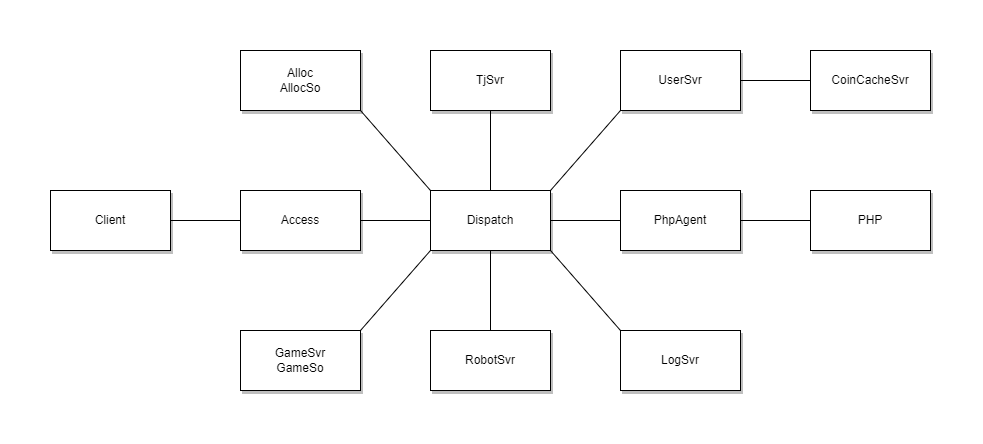

The diagram above was exported from draw.io. Its source (the exported page's mxGraphModel, read from the mxfile embedded in the PNG):
<mxGraphModel dx="1163" dy="662" grid="1" gridSize="10" guides="1" tooltips="1" connect="1" arrows="1" fold="1" page="1" pageScale="1" pageWidth="1169" pageHeight="827" math="0" shadow="0">
  <root>
    <mxCell id="0" />
    <mxCell id="1" parent="0" />
    <mxCell id="HUDJXktnFwfUPhU18TEe-13" style="edgeStyle=orthogonalEdgeStyle;rounded=0;orthogonalLoop=1;jettySize=auto;html=1;exitX=1;exitY=0.5;exitDx=0;exitDy=0;entryX=0;entryY=0.5;entryDx=0;entryDy=0;endArrow=none;endFill=0;" edge="1" parent="1" source="HUDJXktnFwfUPhU18TEe-1" target="HUDJXktnFwfUPhU18TEe-2">
      <mxGeometry relative="1" as="geometry" />
    </mxCell>
    <mxCell id="HUDJXktnFwfUPhU18TEe-1" value="Client" style="rounded=0;whiteSpace=wrap;html=1;shadow=1;" vertex="1" parent="1">
      <mxGeometry x="110" y="300" width="120" height="60" as="geometry" />
    </mxCell>
    <mxCell id="HUDJXktnFwfUPhU18TEe-14" style="edgeStyle=orthogonalEdgeStyle;rounded=0;orthogonalLoop=1;jettySize=auto;html=1;exitX=1;exitY=0.5;exitDx=0;exitDy=0;entryX=0;entryY=0.5;entryDx=0;entryDy=0;endArrow=none;endFill=0;" edge="1" parent="1" source="HUDJXktnFwfUPhU18TEe-2" target="HUDJXktnFwfUPhU18TEe-3">
      <mxGeometry relative="1" as="geometry" />
    </mxCell>
    <mxCell id="HUDJXktnFwfUPhU18TEe-2" value="Access" style="rounded=0;whiteSpace=wrap;html=1;shadow=1;" vertex="1" parent="1">
      <mxGeometry x="300" y="300" width="120" height="60" as="geometry" />
    </mxCell>
    <mxCell id="HUDJXktnFwfUPhU18TEe-3" value="Dispatch" style="rounded=0;whiteSpace=wrap;html=1;shadow=1;" vertex="1" parent="1">
      <mxGeometry x="490" y="300" width="120" height="60" as="geometry" />
    </mxCell>
    <mxCell id="HUDJXktnFwfUPhU18TEe-26" style="rounded=0;orthogonalLoop=1;jettySize=auto;html=1;exitX=1;exitY=0;exitDx=0;exitDy=0;entryX=0;entryY=1;entryDx=0;entryDy=0;endArrow=none;endFill=0;" edge="1" parent="1" source="HUDJXktnFwfUPhU18TEe-4" target="HUDJXktnFwfUPhU18TEe-3">
      <mxGeometry relative="1" as="geometry" />
    </mxCell>
    <mxCell id="HUDJXktnFwfUPhU18TEe-4" value="GameSvr&lt;br&gt;GameSo" style="rounded=0;whiteSpace=wrap;html=1;shadow=1;" vertex="1" parent="1">
      <mxGeometry x="300" y="440" width="120" height="60" as="geometry" />
    </mxCell>
    <mxCell id="HUDJXktnFwfUPhU18TEe-25" style="rounded=0;orthogonalLoop=1;jettySize=auto;html=1;exitX=0.5;exitY=0;exitDx=0;exitDy=0;entryX=0.5;entryY=1;entryDx=0;entryDy=0;endArrow=none;endFill=0;" edge="1" parent="1" source="HUDJXktnFwfUPhU18TEe-5" target="HUDJXktnFwfUPhU18TEe-3">
      <mxGeometry relative="1" as="geometry" />
    </mxCell>
    <mxCell id="HUDJXktnFwfUPhU18TEe-5" value="RobotSvr" style="rounded=0;whiteSpace=wrap;html=1;shadow=1;" vertex="1" parent="1">
      <mxGeometry x="490" y="440" width="120" height="60" as="geometry" />
    </mxCell>
    <mxCell id="HUDJXktnFwfUPhU18TEe-22" style="rounded=0;orthogonalLoop=1;jettySize=auto;html=1;exitX=1;exitY=1;exitDx=0;exitDy=0;entryX=0;entryY=0;entryDx=0;entryDy=0;endArrow=none;endFill=0;" edge="1" parent="1" source="HUDJXktnFwfUPhU18TEe-6" target="HUDJXktnFwfUPhU18TEe-3">
      <mxGeometry relative="1" as="geometry" />
    </mxCell>
    <mxCell id="HUDJXktnFwfUPhU18TEe-6" value="Alloc&lt;br&gt;AllocSo" style="rounded=0;whiteSpace=wrap;html=1;shadow=1;" vertex="1" parent="1">
      <mxGeometry x="300" y="160" width="120" height="60" as="geometry" />
    </mxCell>
    <mxCell id="HUDJXktnFwfUPhU18TEe-20" style="edgeStyle=orthogonalEdgeStyle;rounded=0;orthogonalLoop=1;jettySize=auto;html=1;exitX=0.5;exitY=1;exitDx=0;exitDy=0;endArrow=none;endFill=0;" edge="1" parent="1" source="HUDJXktnFwfUPhU18TEe-7" target="HUDJXktnFwfUPhU18TEe-3">
      <mxGeometry relative="1" as="geometry" />
    </mxCell>
    <mxCell id="HUDJXktnFwfUPhU18TEe-7" value="TjSvr" style="rounded=0;whiteSpace=wrap;html=1;shadow=1;" vertex="1" parent="1">
      <mxGeometry x="490" y="160" width="120" height="60" as="geometry" />
    </mxCell>
    <mxCell id="HUDJXktnFwfUPhU18TEe-23" style="rounded=0;orthogonalLoop=1;jettySize=auto;html=1;exitX=0;exitY=1;exitDx=0;exitDy=0;entryX=1;entryY=0;entryDx=0;entryDy=0;endArrow=none;endFill=0;" edge="1" parent="1" source="HUDJXktnFwfUPhU18TEe-8" target="HUDJXktnFwfUPhU18TEe-3">
      <mxGeometry relative="1" as="geometry" />
    </mxCell>
    <mxCell id="HUDJXktnFwfUPhU18TEe-8" value="UserSvr" style="rounded=0;whiteSpace=wrap;html=1;shadow=1;" vertex="1" parent="1">
      <mxGeometry x="680" y="160" width="120" height="60" as="geometry" />
    </mxCell>
    <mxCell id="HUDJXktnFwfUPhU18TEe-30" style="edgeStyle=orthogonalEdgeStyle;rounded=0;orthogonalLoop=1;jettySize=auto;html=1;entryX=1;entryY=0.5;entryDx=0;entryDy=0;endArrow=none;endFill=0;" edge="1" parent="1" source="HUDJXktnFwfUPhU18TEe-9" target="HUDJXktnFwfUPhU18TEe-8">
      <mxGeometry relative="1" as="geometry" />
    </mxCell>
    <mxCell id="HUDJXktnFwfUPhU18TEe-9" value="CoinCacheSvr" style="rounded=0;whiteSpace=wrap;html=1;shadow=1;" vertex="1" parent="1">
      <mxGeometry x="870" y="160" width="120" height="60" as="geometry" />
    </mxCell>
    <mxCell id="HUDJXktnFwfUPhU18TEe-24" style="edgeStyle=orthogonalEdgeStyle;rounded=0;orthogonalLoop=1;jettySize=auto;html=1;exitX=0;exitY=0.5;exitDx=0;exitDy=0;entryX=1;entryY=0.5;entryDx=0;entryDy=0;endArrow=none;endFill=0;" edge="1" parent="1" source="HUDJXktnFwfUPhU18TEe-10" target="HUDJXktnFwfUPhU18TEe-3">
      <mxGeometry relative="1" as="geometry" />
    </mxCell>
    <mxCell id="HUDJXktnFwfUPhU18TEe-10" value="PhpAgent" style="rounded=0;whiteSpace=wrap;html=1;shadow=1;" vertex="1" parent="1">
      <mxGeometry x="680" y="300" width="120" height="60" as="geometry" />
    </mxCell>
    <mxCell id="HUDJXktnFwfUPhU18TEe-27" style="rounded=0;orthogonalLoop=1;jettySize=auto;html=1;exitX=0;exitY=0;exitDx=0;exitDy=0;entryX=1;entryY=1;entryDx=0;entryDy=0;endArrow=none;endFill=0;shadow=0;" edge="1" parent="1" source="HUDJXktnFwfUPhU18TEe-11" target="HUDJXktnFwfUPhU18TEe-3">
      <mxGeometry relative="1" as="geometry" />
    </mxCell>
    <mxCell id="HUDJXktnFwfUPhU18TEe-11" value="LogSvr" style="rounded=0;whiteSpace=wrap;html=1;shadow=1;" vertex="1" parent="1">
      <mxGeometry x="680" y="440" width="120" height="60" as="geometry" />
    </mxCell>
    <mxCell id="HUDJXktnFwfUPhU18TEe-29" style="edgeStyle=orthogonalEdgeStyle;rounded=0;orthogonalLoop=1;jettySize=auto;html=1;exitX=0;exitY=0.5;exitDx=0;exitDy=0;entryX=1;entryY=0.5;entryDx=0;entryDy=0;endArrow=none;endFill=0;" edge="1" parent="1" source="HUDJXktnFwfUPhU18TEe-12" target="HUDJXktnFwfUPhU18TEe-10">
      <mxGeometry relative="1" as="geometry" />
    </mxCell>
    <mxCell id="HUDJXktnFwfUPhU18TEe-12" value="PHP" style="rounded=0;whiteSpace=wrap;html=1;shadow=1;" vertex="1" parent="1">
      <mxGeometry x="870" y="300" width="120" height="60" as="geometry" />
    </mxCell>
  </root>
</mxGraphModel>